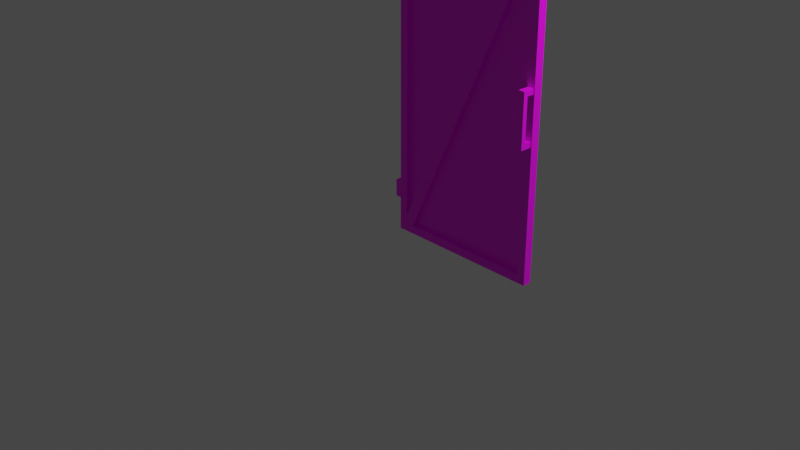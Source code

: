# Source: multidecor_high_dark_rusty_gate_open.blend  (saved by Blender 2.82.7; exported with 4.5.12 LTS)
import bpy
from mathutils import Matrix  # noqa: F401  (used for matrix-valued properties, if any)

bpy.ops.wm.read_factory_settings(use_empty=True)
scene = bpy.context.scene
scene.name = 'Scene'

# ---- collections
col_collection = bpy.data.collections.new('Collection'); scene.collection.children.link(col_collection)

# ---- images (referenced by path relative to the original .blend; pixels are not part of the script)
import os
ASSET_DIR = os.environ.get("B2B_ASSET_DIR", "")  # directory of the original .blend (textures are referenced by path, not embedded)
HERE = os.path.dirname(os.path.abspath(__file__))  # packed textures are extracted next to this script under _unpacked/

def load_image(name, relpath, width, height, colorspace="sRGB"):
    """Load a texture the original file referenced (path relative to the .blend, or extracted next to this script)."""
    p = next((c for c in (os.path.join(HERE, relpath), os.path.join(ASSET_DIR, relpath)) if relpath and os.path.exists(c)), "")
    if p:
        img = bpy.data.images.load(p, check_existing=True)
        img.name = name
    else:  # same state as the original file: an image datablock whose file is absent (Cycles renders it pink)
        img = bpy.data.images.new(name, width, height)
        img.source = "FILE"
        img.filepath = "//" + (relpath or name)
    img.colorspace_settings.name = colorspace
    return img
img_multidecor_dark_metal_rusty_fence_png = load_image('multidecor_dark_metal_rusty_fence.png', 'multidecor_dark_metal_rusty_fence.png', 1024, 1024, 'sRGB')
img_multidecor_fence_chainlink_png = load_image('multidecor_fence_chainlink.png', 'multidecor_fence_chainlink.png', 1024, 1024, 'sRGB')
img_multidecor_wood_png = load_image('multidecor_wood.png', 'multidecor_wood.png', 1024, 1024, 'sRGB')
img_multidecor_metal_material_png = load_image('multidecor_metal_material.png', 'multidecor_metal_material.png', 1024, 1024, 'sRGB')

# ---- materials (node trees are filled in below, after node groups)
mat_material_001 = bpy.data.materials.new('Material.001')
mat_material_001.use_transparent_shadow = False
mat_material_002 = bpy.data.materials.new('Material.002')
mat_material_002.use_transparent_shadow = False
mat_material_003 = bpy.data.materials.new('Material.003')
mat_material_003.use_transparent_shadow = False
mat_material = bpy.data.materials.new('Material')
mat_material.use_transparent_shadow = False

# ---- material node trees
mat_material_001.use_nodes = True; mat_material_001.node_tree.nodes.clear()
_N = mat_material_001.node_tree.nodes; _L = mat_material_001.node_tree.links
n0 = _N.new('ShaderNodeOutputMaterial'); n0.name = 'Material Output'; n0.location = (300, 300)
n1 = _N.new('ShaderNodeBsdfPrincipled'); n1.name = 'Principled BSDF'; n1.location = (10, 300)
n1.distribution = 'GGX'
n1.subsurface_method = 'BURLEY'
n1.inputs[3].default_value = 1.45
n1.inputs[27].default_value = (0.0, 0.0, 0.0, 1.0)
n1.inputs[28].default_value = 1.0
n2 = _N.new('ShaderNodeTexImage'); n2.name = 'Image Texture'; n2.location = (-280, 280)
n2.image = img_multidecor_dark_metal_rusty_fence_png
n2.interpolation = 'Closest'
_L.new(n1.outputs[0], n0.inputs[0])
_L.new(n2.outputs[0], n1.inputs[0])
n0.is_active_output = True
mat_material_002.use_nodes = True; mat_material_002.node_tree.nodes.clear()
_N = mat_material_002.node_tree.nodes; _L = mat_material_002.node_tree.links
n0 = _N.new('ShaderNodeOutputMaterial'); n0.name = 'Material Output'; n0.location = (300, 300)
n1 = _N.new('ShaderNodeBsdfPrincipled'); n1.name = 'Principled BSDF'; n1.location = (10, 300)
n1.distribution = 'GGX'
n1.subsurface_method = 'BURLEY'
n1.inputs[3].default_value = 1.45
n1.inputs[27].default_value = (0.0, 0.0, 0.0, 1.0)
n1.inputs[28].default_value = 1.0
n2 = _N.new('ShaderNodeTexImage'); n2.name = 'Image Texture'; n2.location = (-280, 280)
n2.image = img_multidecor_fence_chainlink_png
n2.interpolation = 'Closest'
_L.new(n1.outputs[0], n0.inputs[0])
_L.new(n2.outputs[0], n1.inputs[0])
n0.is_active_output = True
mat_material_003.use_nodes = True; mat_material_003.node_tree.nodes.clear()
_N = mat_material_003.node_tree.nodes; _L = mat_material_003.node_tree.links
n0 = _N.new('ShaderNodeOutputMaterial'); n0.name = 'Material Output'; n0.location = (300, 300)
n1 = _N.new('ShaderNodeBsdfPrincipled'); n1.name = 'Principled BSDF'; n1.location = (10, 300)
n1.distribution = 'GGX'
n1.subsurface_method = 'BURLEY'
n1.inputs[3].default_value = 1.45
n1.inputs[27].default_value = (0.0, 0.0, 0.0, 1.0)
n1.inputs[28].default_value = 1.0
n2 = _N.new('ShaderNodeTexImage'); n2.name = 'Image Texture'; n2.location = (-280, 280)
n2.image = img_multidecor_wood_png
n2.interpolation = 'Closest'
_L.new(n1.outputs[0], n0.inputs[0])
_L.new(n2.outputs[0], n1.inputs[0])
n0.is_active_output = True
mat_material.use_nodes = True; mat_material.node_tree.nodes.clear()
_N = mat_material.node_tree.nodes; _L = mat_material.node_tree.links
n0 = _N.new('ShaderNodeBsdfPrincipled'); n0.name = 'Principled BSDF'; n0.location = (10, 300)
n0.distribution = 'GGX'
n0.subsurface_method = 'RANDOM_WALK_SKIN'
n0.inputs[3].default_value = 1.45
n0.inputs[27].default_value = (0.0, 0.0, 0.0, 1.0)
n0.inputs[28].default_value = 1.0
n1 = _N.new('ShaderNodeOutputMaterial'); n1.name = 'Material Output'; n1.location = (300, 300)
n2 = _N.new('ShaderNodeTexImage'); n2.name = 'Image Texture'; n2.location = (-280, 280)
n2.image = img_multidecor_metal_material_png
n2.interpolation = 'Closest'
_L.new(n0.outputs[0], n1.inputs[0])
_L.new(n2.outputs[0], n0.inputs[0])
n1.is_active_output = True

# ---- world
world_world = bpy.data.worlds.new('World'); scene.world = world_world
world_world.use_nodes = True; world_world.node_tree.nodes.clear()
_N = world_world.node_tree.nodes; _L = world_world.node_tree.links
n0 = _N.new('ShaderNodeOutputWorld'); n0.name = 'World Output'; n0.location = (300, 300)
n1 = _N.new('ShaderNodeBackground'); n1.name = 'Background'; n1.location = (10, 300)
n1.inputs[0].default_value = (0.05088, 0.05088, 0.05088, 1.0)
_L.new(n1.outputs[0], n0.inputs[0])
n0.is_active_output = True
world_world.color = (0.05088, 0.05088, 0.05088)
world_world.use_sun_shadow = False
world_world.sun_shadow_jitter_overblur = 0.0

# ---- cameras
cam_camera = bpy.data.cameras.new('Camera')
cam_camera.clip_end = 100.0
cam_camera.ortho_scale = 7.314

# ---- lights
light_light = bpy.data.lights.new('Light', 'POINT')
light_light.transmission_factor = 0.0
light_light.energy = 1000.0
light_light.shadow_soft_size = 0.1
light_light.shadow_maximum_resolution = 0.006
light_light.use_absolute_resolution = True

# ---- meshes
me_cylinder = bpy.data.meshes.new('Cylinder')
me_cylinder.from_pydata([(0.8293, -2.0, 2.775), (-0.8293, -2.0, 2.775), (0.8293, -1.95, 2.775), (0.8293, -1.9, 2.775), (-0.8293, -1.9, 2.775), (-0.8293, -2.0, -0.875), (0.8293, -2.0, -0.875), (-0.8293, -1.9, -0.875), (0.8293, -1.9, -0.875), (0.8293, -1.9, -0.775), (-0.8293, -1.9, -0.775), (-0.8293, -1.95, -0.775), (0.8293, -2.0, -0.775), (-0.8293, -2.0, -0.775), (-0.8293, -2.021, 1.142), (-0.8293, -2.021, 0.8083), (0.8293, -2.021, 1.142), (0.8293, -2.021, 0.8083), (-0.8146, -1.985, 0.8083), (-0.8146, -1.985, 1.142), (0.8146, -1.985, 0.8083), (0.8146, -1.985, 1.142), (0.8293, -2.0, 2.875), (-0.8293, -2.0, 2.875), (0.8293, -1.9, 2.875), (-0.8293, -1.9, 2.875), (-0.9293, -2.0, 2.775), (-0.9293, -1.9, 2.775), (-0.9293, -2.0, -0.875), (-0.9293, -1.9, -0.875), (-0.9293, -1.9, -0.775), (-0.9293, -2.0, -0.775), (-0.9293, -2.0, 2.875), (-0.9293, -1.9, 2.875), (0.9293, -2.0, 2.775), (0.9293, -1.9, 2.775), (0.9293, -2.0, -0.875), (0.9293, -1.9, -0.875), (0.9293, -1.9, -0.775), (0.9293, -2.0, -0.775), (0.9293, -2.0, 2.875), (0.9293, -1.9, 2.875), (0.8293, -1.95, -0.675), (0.8293, -1.9, -0.675), (0.8293, -2.0, -0.675), (0.9293, -1.9, -0.675), (0.9293, -2.0, -0.675), (-0.8293, -1.95, 2.675), (-0.8293, -1.9, 2.675), (-0.8293, -2.0, 2.675), (-0.9293, -1.9, 2.675), (-0.9293, -2.0, 2.675), (0.7293, -1.9, -0.775), (0.7293, -1.95, -0.775), (0.7293, -2.0, -0.775), (0.7293, -2.0, -0.875), (0.7293, -1.9, -0.875), (-0.7293, -2.0, 2.775), (-0.7293, -1.95, 2.775), (-0.7293, -1.9, 2.775), (-0.7293, -2.0, 2.875), (-0.7293, -1.9, 2.875), (0.9293, -2.0, 2.388), (1.0, -2.0, 2.388), (0.9293, -2.0, 2.588), (1.0, -2.0, 2.588), (0.9293, -1.9, 2.388), (1.0, -1.9, 2.388), (0.9293, -1.9, 2.588), (1.0, -1.9, 2.588), (0.9293, -2.0, -0.2882), (1.0, -2.0, -0.2882), (0.9293, -2.0, -0.4882), (1.0, -2.0, -0.4882), (0.9293, -1.9, -0.2882), (1.0, -1.9, -0.2882), (0.9293, -1.9, -0.4882), (1.0, -1.9, -0.4882), (-0.9143, -1.9, 1.22), (-0.8443, -1.9, 1.22), (-0.9143, -1.9, 1.28), (-0.9143, -1.767, 1.28), (-0.8443, -1.9, 1.28), (-0.8443, -1.767, 1.28), (-0.9143, -1.767, 1.22), (-0.9143, -1.767, 0.9759), (-0.9143, -1.817, 1.22), (-0.9143, -1.817, 0.9759), (-0.8443, -1.767, 0.9759), (-0.8443, -1.817, 1.22), (-0.8443, -1.817, 0.9759), (-0.9143, -1.9, 0.7314), (-0.9143, -1.767, 1.22), (-0.8443, -1.9, 0.7314), (-0.8443, -1.767, 1.22), (-0.9143, -1.9, 0.6714), (-0.9143, -1.767, 0.6714), (-0.8443, -1.9, 0.6714), (-0.8443, -1.767, 0.6714), (-0.9143, -1.817, 0.7314), (-0.8443, -1.817, 0.7314), (-0.8443, -1.767, 1.22), (-0.9143, -1.767, 0.7314), (-0.8443, -1.767, 0.7314), (-0.8443, -1.767, 0.7314), (-0.9143, -1.767, 0.7314)], [], [(47, 53, 11), (58, 42, 2), (45, 35, 34, 46), (52, 9, 8, 56), (10, 52, 56, 7), (52, 10, 11, 53), (53, 11, 13, 54), (15, 17, 16, 14), (21, 20, 18, 19), (18, 20, 17, 15), (19, 14, 16, 21), (59, 4, 25, 61), (3, 59, 61, 24), (60, 61, 25, 23), (54, 13, 5, 55), (48, 47, 11, 10), (7, 5, 28, 29), (25, 4, 27, 33), (47, 49, 13, 11), (5, 13, 31, 28), (23, 25, 33, 32), (1, 23, 32, 26), (49, 1, 26, 51), (10, 7, 29, 30), (27, 26, 32, 33), (50, 51, 26, 27), (28, 31, 30, 29), (54, 12, 44), (57, 44, 42, 58), (22, 0, 34, 40), (2, 42, 44, 0), (8, 9, 38, 37), (6, 8, 37, 36), (3, 24, 41, 35), (12, 6, 36, 39), (44, 12, 39, 46), (24, 22, 40, 41), (41, 40, 34, 35), (0, 44, 46, 34), (36, 37, 38, 39), (38, 45, 46, 39), (43, 3, 35, 45), (9, 43, 45, 38), (3, 43, 42, 2), (24, 61, 60, 22), (13, 49, 51, 31), (48, 10, 30, 50), (4, 48, 50, 27), (52, 53, 47, 48), (47, 53, 54, 49), (12, 54, 55, 6), (58, 42, 43, 59), (43, 48, 59), (56, 55, 5, 7), (8, 6, 55, 56), (57, 0, 22, 60), (1, 57, 60, 23), (2, 58, 59, 3), (0, 57, 58, 2), (31, 51, 50, 30), (62, 63, 65, 64), (64, 65, 69, 68), (68, 69, 67, 66), (66, 67, 63, 62), (69, 65, 63, 67), (70, 71, 73, 72), (72, 73, 77, 76), (76, 77, 75, 74), (74, 75, 71, 70), (77, 73, 71, 75), (78, 84, 101, 79), (79, 101, 83, 82), (82, 83, 81, 80), (80, 81, 84, 78), (97, 98, 96, 95), (83, 101, 84, 81), (92, 85, 87, 86), (86, 87, 90, 89), (89, 90, 88, 94), (94, 88, 85, 92), (93, 104, 98, 97), (91, 105, 104, 93), (95, 96, 105, 91), (98, 104, 105, 96), (102, 85, 87, 99), (99, 87, 90, 100), (100, 90, 88, 103), (103, 88, 85, 102), (44, 57, 49), (57, 1, 49), (49, 54, 44), (43, 9, 52), (52, 48, 43), (48, 4, 59)])
me_cylinder.polygons.foreach_set('material_index', [1, 1, 0, 0, 0, 0, 0, 2, 2, 2, 2, 0, 0, 0, 0, 0, 0, 0, 0, 0, 0, 0, 0, 0, 0, 0, 0, 0, 0, 0, 0, 0, 0, 0, 0, 0, 0, 0, 0, 0, 0, 0, 0, 0, 0, 0, 0, 0, 0, 0, 0, 0, 0, 0, 0, 0, 0, 0, 0, 0, 0, 0, 0, 0, 0, 0, 0, 0, 0, 0, 3, 3, 3, 3, 3, 3, 3, 3, 3, 3, 3, 3, 3, 3, 3, 3, 3, 3, 0, 0, 0, 0, 0, 0])
_uv = me_cylinder.uv_layers.new(name='UVMap')
_uv.uv.foreach_set('vector', [1.15, 0.7374, -0.0711, 0.2764, 0.3088, -0.1034, 1.123, 1.471, 0.6623, 0.2501, 1.503, 1.091, 0.3285, 0.369, 0.3285, -0.5084, 0.3539, -0.5084, 0.3539, 0.369, 0.02564, 0.5115, 0.0002093, 0.5115, 0.0002094, 0.486, 0.02564, 0.486, 0.422, 0.5115, 0.02564, 0.5115, 0.02564, 0.486, 0.422, 0.486, 0.02564, 0.5115, 0.422, 0.5115, 0.422, 0.5242, 0.02564, 0.5242, 0.02564, 0.4224, 0.422, 0.4224, 0.422, 0.4352, 0.02564, 0.4352, 0.3573, 0.422, 0.3573, 0.0002095, 0.4421, 0.0002095, 0.4421, 0.422, -0.2451, 0.003934, -0.1603, 0.003934, -0.1603, 0.4183, -0.2451, 0.4183, 0.09398, 0.4183, 0.09398, 0.003934, 0.103, 0.0002095, 0.103, 0.422, 0.009201, 0.4183, 0.0002093, 0.422, 0.0002094, 0.0002093, 0.009202, 0.003934, 0.002811, 0.8188, 0.002811, 0.8443, -0.02262, 0.8443, -0.02262, 0.8188, 0.002812, 0.4224, 0.002812, 0.8188, -0.02262, 0.8188, -0.02262, 0.4224, 0.4606, 0.8188, 0.486, 0.8188, 0.486, 0.8443, 0.4606, 0.8443, 0.02564, 0.4352, 0.422, 0.4352, 0.422, 0.4606, 0.02564, 0.4606, 0.2772, -0.483, 0.2899, -0.483, 0.2899, 0.3944, 0.2772, 0.3944, 0.3925, 0.1892, 0.3925, 0.1638, 0.4179, 0.1638, 0.4179, 0.1892, 0.9265, 0.3681, 0.9011, 0.3681, 0.9011, 0.3427, 0.9265, 0.3427, 0.1882, -0.483, 0.2009, -0.483, 0.2009, 0.3944, 0.1882, 0.3944, 0.4179, 0.1384, 0.4433, 0.1384, 0.4433, 0.1638, 0.4179, 0.1638, 0.4433, 0.3172, 0.4433, 0.3427, 0.4179, 0.3427, 0.4179, 0.3172, 0.9011, 0.2918, 0.9265, 0.2918, 0.9265, 0.3172, 0.9011, 0.3172, 0.2009, -0.483, 0.2009, -0.5084, 0.2263, -0.5084, 0.2263, -0.483, 0.4433, 0.2147, 0.4179, 0.2147, 0.4179, 0.1892, 0.4433, 0.1892, 0.9011, 0.3427, 0.9011, 0.3172, 0.9265, 0.3172, 0.9265, 0.3427, 0.2517, -0.483, 0.2263, -0.483, 0.2263, -0.5084, 0.2517, -0.5084, 0.4179, 0.1638, 0.4433, 0.1638, 0.4433, 0.1892, 0.4179, 0.1892, 0.5991, 0.4411, 0.6164, 0.4224, 0.6351, 0.4398, 0.6351, 1.328, 0.6351, 0.4398, 0.6478, 0.4398, 0.6478, 1.328, 0.9265, 0.138, 0.9011, 0.138, 0.9011, 0.1125, 0.9265, 0.1125, 0.392, -0.5084, 0.392, 0.369, 0.3793, 0.369, 0.3793, -0.5084, 0.4179, 0.2151, 0.4433, 0.2151, 0.4433, 0.2405, 0.4179, 0.2405, 0.3925, 0.266, 0.3925, 0.2405, 0.4179, 0.2405, 0.4179, 0.266, 0.9011, 0.06167, 0.9265, 0.06167, 0.9265, 0.0871, 0.9011, 0.0871, 0.4433, 0.2914, 0.4179, 0.2914, 0.4179, 0.266, 0.4433, 0.266, 0.3793, 0.369, 0.3793, 0.3944, 0.3539, 0.3944, 0.3539, 0.369, 0.4433, 0.0871, 0.4433, 0.1125, 0.4179, 0.1125, 0.4179, 0.0871, 0.9265, 0.0871, 0.9265, 0.1125, 0.9011, 0.1125, 0.9011, 0.0871, 0.3793, -0.5084, 0.3793, 0.369, 0.3539, 0.369, 0.3539, -0.5084, 0.4179, 0.266, 0.4179, 0.2405, 0.4433, 0.2405, 0.4433, 0.266, 0.3285, 0.3944, 0.3285, 0.369, 0.3539, 0.369, 0.3539, 0.3944, 0.303, 0.369, 0.303, -0.5084, 0.3285, -0.5084, 0.3285, 0.369, 0.303, 0.3944, 0.303, 0.369, 0.3285, 0.369, 0.3285, 0.3944, 0.303, -0.5084, 0.303, 0.369, 0.2903, 0.369, 0.2903, -0.5084, 0.486, 0.4224, 0.486, 0.8188, 0.4606, 0.8188, 0.4606, 0.4224, 0.2009, 0.3944, 0.2009, -0.483, 0.2263, -0.483, 0.2263, 0.3944, 0.2772, -0.483, 0.2772, 0.3944, 0.2517, 0.3944, 0.2517, -0.483, 0.2772, -0.5084, 0.2772, -0.483, 0.2517, -0.483, 0.2517, -0.5084, 0.5733, 0.4411, 0.586, 0.4411, 0.586, 1.329, 0.5733, 1.329, 0.5864, 1.329, 0.5864, 0.4411, 0.5991, 0.4411, 0.5991, 1.329, 0.0002094, 0.4352, 0.02564, 0.4352, 0.02564, 0.4606, 0.0002094, 0.4606, 0.5246, 1.328, 0.5246, 0.4398, 0.5373, 0.4398, 0.5373, 1.328, 0.5373, 0.4398, 0.2008, 1.329, 0.1649, 1.328, 0.02564, 0.486, 0.02564, 0.4606, 0.422, 0.4606, 0.422, 0.486, 0.0002094, 0.486, 0.0002094, 0.4606, 0.02564, 0.4606, 0.02564, 0.486, 0.9438, 0.8188, 0.9438, 0.4224, 0.9692, 0.4224, 0.9692, 0.8188, 0.9438, 0.8443, 0.9438, 0.8188, 0.9692, 0.8188, 0.9692, 0.8443, 0.5242, 0.4224, 0.5242, 0.8188, 0.5115, 0.8188, 0.5115, 0.4224, 0.4352, 0.4224, 0.4352, 0.8188, 0.4224, 0.8188, 0.4224, 0.4224, 0.2263, 0.3944, 0.2263, -0.483, 0.2517, -0.483, 0.2517, 0.3944, 0.25, -0.06296, 0.232, -0.06296, 0.232, -0.1138, 0.25, -0.1138, 0.392, 0.4203, 0.3741, 0.4203, 0.3741, 0.3948, 0.392, 0.3948, 0.2688, -0.1138, 0.2868, -0.1138, 0.2868, -0.06295, 0.2688, -0.06295, 0.1882, 0.3948, 0.2061, 0.3948, 0.2061, 0.4203, 0.1882, 0.4203, 0.7402, 0.3948, 0.7402, 0.4203, 0.6894, 0.4203, 0.6894, 0.3948, 0.3044, 0.4128, 0.3044, 0.3948, 0.3552, 0.3948, 0.3552, 0.4128, 0.2684, 0.4203, 0.2504, 0.4203, 0.2504, 0.3948, 0.2684, 0.3948, 0.3557, 0.3948, 0.3736, 0.3948, 0.3736, 0.4457, 0.3557, 0.4457, 0.3925, 0.4119, 0.3925, 0.394, 0.4179, 0.394, 0.4179, 0.4119, 0.3925, 0.3685, 0.4179, 0.3685, 0.4179, 0.4194, 0.3925, 0.4194, 0.3856, 0.6201, 0.1201, 0.6201, 0.1201, 0.4802, 0.3856, 0.4802, 0.3856, 0.8, 0.1201, 0.8, 0.1201, 0.68, 0.3856, 0.68, 0.3856, 0.8799, 0.1201, 0.8799, 0.1201, 0.74, 0.3856, 0.74, 0.3856, 0.9399, 0.1201, 0.9399, 0.1201, 0.82, 0.3856, 0.82, 0.9638, 0.3999, 0.6982, 0.3999, 0.6982, 0.26, 0.9638, 0.26, 0.32, 0.8799, 0.2, 0.8799, 0.2, 0.74, 0.32, 0.74, -0.1997, 0.3399, 0.2891, 0.3399, 0.2891, 0.24, -0.1997, 0.24, -0.1997, 0.24, 0.2891, 0.24, 0.2891, 0.1001, -0.1997, 0.1001, -0.1997, 0.1001, 0.2891, 0.1001, 0.2891, 0.0001422, -0.1997, 0.0001422, -0.1997, 0.4799, 0.2891, 0.4799, 0.2891, 0.3399, -0.1997, 0.3399, 0.9638, 0.32, 0.6982, 0.32, 0.6982, 0.2, 0.9638, 0.2, 0.9638, 0.1401, 0.6982, 0.1401, 0.6982, 0.0001422, 0.9638, 0.0001422, 0.9638, 0.4599, 0.6982, 0.4599, 0.6982, 0.3399, 0.9638, 0.3399, 0.8981, 0.3999, 0.7782, 0.3999, 0.7782, 0.26, 0.8981, 0.26, 0.7779, 0.3399, 0.2891, 0.3399, 0.2891, 0.24, 0.7779, 0.24, 0.7779, 0.24, 0.2891, 0.24, 0.2891, 0.1001, 0.7779, 0.1001, 0.7779, 0.1001, 0.2891, 0.1001, 0.2891, 0.0001422, 0.7779, 0.0001426, 0.7779, 0.4799, 0.2891, 0.4799, 0.2891, 0.3399, 0.7779, 0.3399, 0.6351, 0.4398, 1.007, 1.328, 0.9715, 1.329, 1.007, 1.328, 0.9901, 1.346, 0.9715, 1.329, 0.9715, 1.329, 0.5991, 0.4411, 0.6351, 0.4398, 0.5373, 0.4398, 0.5559, 0.4224, 0.5733, 0.4411, 0.5733, 0.4411, 0.2008, 1.329, 0.5373, 0.4398, 0.2008, 1.329, 0.1822, 1.346, 0.1649, 1.328])
me_cylinder.materials.append(mat_material_001)
me_cylinder.materials.append(mat_material_002)
me_cylinder.materials.append(mat_material_003)
me_cylinder.materials.append(mat_material)
me_cylinder.use_remesh_fix_poles = True
me_cylinder.use_remesh_preserve_attributes = False
me_cylinder.use_mirror_vertex_groups = False
me_cylinder.update()

# ---- objects
ob_light = bpy.data.objects.new('Light', light_light)
ob_camera = bpy.data.objects.new('Camera', cam_camera)
ob_cylinder = bpy.data.objects.new('Cylinder', me_cylinder)

# ---- transforms, parenting, visibility, modifiers, constraints
ob_light.location = (4.076, 1.005, 5.904)
ob_light.rotation_euler = (0.6503, 0.05522, 1.866)
ob_light.lock_rotations_4d = False
ob_light.empty_display_type = 'ARROWS'
ob_light.color = (0.0, 0.0, 0.0, 0.0)
ob_light.lineart.crease_threshold = 0.0
ob_camera.location = (7.359, -6.926, 4.958)
ob_camera.rotation_euler = (1.109, 0.0, 0.8149)
ob_camera.lock_rotations_4d = False
ob_camera.empty_display_type = 'ARROWS'
ob_camera.color = (0.0, 0.0, 0.0, 0.0)
ob_camera.display_type = 'WIRE'
ob_camera.lineart.crease_threshold = 0.0
ob_cylinder.location = (-1.1e-07, -1.0, 0.125)
ob_cylinder.rotation_euler = (0.0, -0.0, 3.142)
ob_cylinder.lineart.crease_threshold = 0.0

# ---- collection membership
col_collection.objects.link(ob_light)
col_collection.objects.link(ob_camera)
col_collection.objects.link(ob_cylinder)

# ---- scene / render settings (as saved in the file)
scene.camera = ob_camera
scene.frame_start = 1; scene.frame_end = 250; scene.frame_set(1)
scene.render.engine = 'BLENDER_EEVEE_NEXT'
scene.cycles.samples = 128
scene.cycles.sampling_pattern = 'TABULATED_SOBOL'
scene.cycles.use_adaptive_sampling = False
scene.cycles.use_light_tree = False
scene.view_settings.view_transform = 'Filmic'
bpy.context.view_layer.update()
